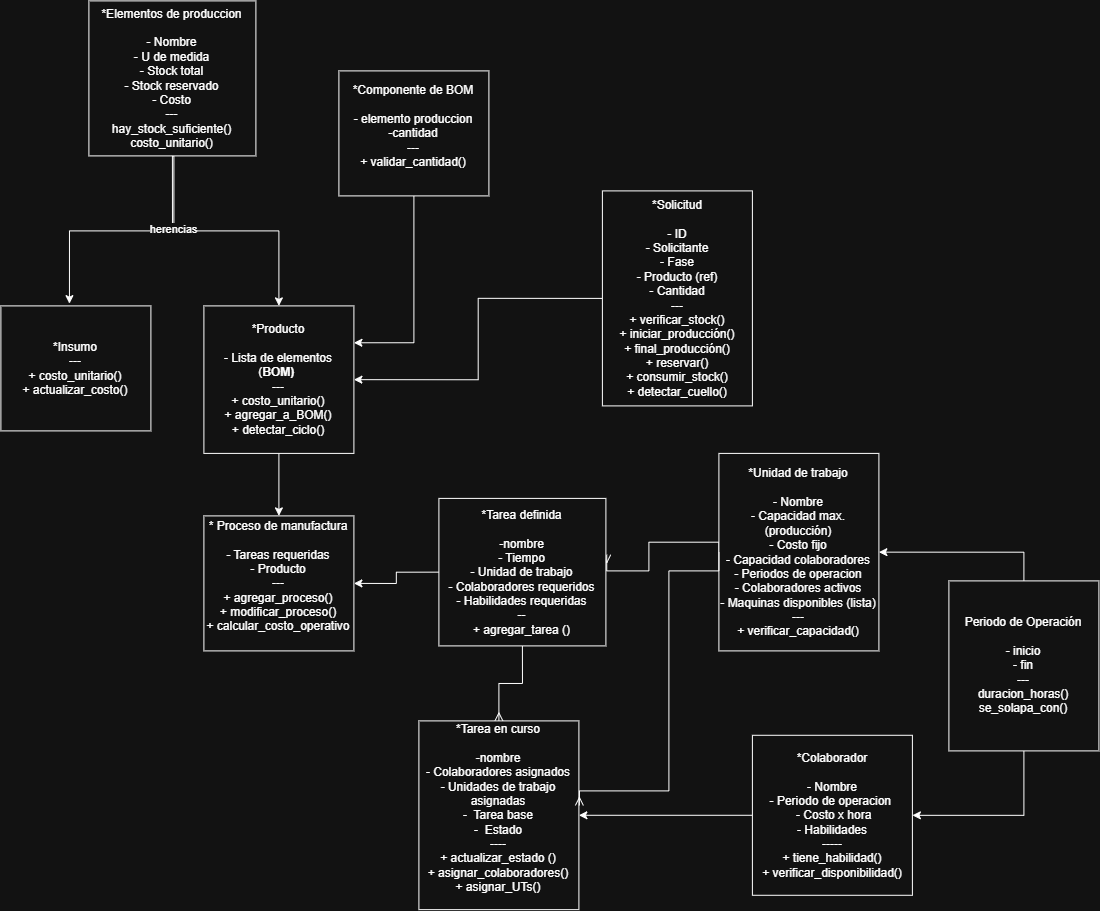

The diagram above was exported from draw.io. Its source (the exported page's mxGraphModel, read from the mxfile embedded in the PNG):
<mxGraphModel dx="1447" dy="596" grid="1" gridSize="10" guides="1" tooltips="1" connect="1" arrows="1" fold="1" page="1" pageScale="1" pageWidth="850" pageHeight="1100" math="0" shadow="0">
  <root>
    <mxCell id="0" />
    <mxCell id="1" parent="0" />
    <mxCell id="B5g8NXMGM2Qqg1VULEyI-7" edge="1" parent="1" source="B5g8NXMGM2Qqg1VULEyI-1" style="edgeStyle=orthogonalEdgeStyle;rounded=0;orthogonalLoop=1;jettySize=auto;html=1;exitX=0.5;exitY=1;exitDx=0;exitDy=0;entryX=0.5;entryY=0;entryDx=0;entryDy=0;endArrow=classic;endFill=1;" target="B5g8NXMGM2Qqg1VULEyI-3">
      <mxGeometry relative="1" as="geometry">
        <Array as="points">
          <mxPoint x="615" y="270" />
          <mxPoint x="720" y="270" />
        </Array>
      </mxGeometry>
    </mxCell>
    <mxCell id="B5g8NXMGM2Qqg1VULEyI-1" parent="1" style="rounded=0;whiteSpace=wrap;html=1;" value="*Elementos de produccion&lt;div&gt;&lt;br&gt;- Nombre&lt;div&gt;- U de medida&lt;/div&gt;&lt;/div&gt;&lt;div&gt;- Stock total&lt;/div&gt;&lt;div&gt;- Stock reservado&lt;/div&gt;&lt;div&gt;- Costo&lt;/div&gt;&lt;div&gt;---&lt;/div&gt;&lt;div&gt;hay_stock_suficiente()&lt;/div&gt;&lt;div&gt;costo_unitario()&lt;/div&gt;" vertex="1">
      <mxGeometry height="155" width="167" x="530" y="40" as="geometry" />
    </mxCell>
    <mxCell id="B5g8NXMGM2Qqg1VULEyI-14" edge="1" parent="1" source="B5g8NXMGM2Qqg1VULEyI-3" style="edgeStyle=orthogonalEdgeStyle;rounded=0;orthogonalLoop=1;jettySize=auto;html=1;exitX=0.5;exitY=1;exitDx=0;exitDy=0;entryX=0.5;entryY=0;entryDx=0;entryDy=0;endArrow=classic;endFill=1;" target="B5g8NXMGM2Qqg1VULEyI-13">
      <mxGeometry relative="1" as="geometry" />
    </mxCell>
    <mxCell id="B5g8NXMGM2Qqg1VULEyI-3" parent="1" style="rounded=0;whiteSpace=wrap;html=1;" value="*Producto&lt;div&gt;&lt;br&gt;&lt;/div&gt;&lt;div&gt;- Lista de elementos (&lt;b&gt;BOM)&amp;nbsp;&lt;/b&gt;&lt;/div&gt;&lt;div&gt;&lt;span style=&quot;background-color: transparent; color: light-dark(rgb(0, 0, 0), rgb(255, 255, 255));&quot;&gt;---&lt;/span&gt;&lt;/div&gt;&lt;div&gt;+ costo_unitario()&lt;/div&gt;&lt;div&gt;+ agregar_a_BOM()&lt;/div&gt;&lt;div&gt;+ detectar_ciclo()&lt;/div&gt;" vertex="1">
      <mxGeometry height="147.5" width="150" x="645" y="345" as="geometry" />
    </mxCell>
    <mxCell id="B5g8NXMGM2Qqg1VULEyI-4" parent="1" style="rounded=0;whiteSpace=wrap;html=1;" value="*Insumo&lt;div&gt;---&lt;/div&gt;&lt;div&gt;+ costo_unitario()&lt;/div&gt;&lt;div&gt;+ actualizar_costo()&lt;/div&gt;" vertex="1">
      <mxGeometry height="125" width="150" x="442" y="345" as="geometry" />
    </mxCell>
    <mxCell id="B5g8NXMGM2Qqg1VULEyI-8" edge="1" parent="1" source="B5g8NXMGM2Qqg1VULEyI-5" style="edgeStyle=orthogonalEdgeStyle;rounded=0;orthogonalLoop=1;jettySize=auto;html=1;exitX=0;exitY=0.5;exitDx=0;exitDy=0;entryX=1;entryY=0.5;entryDx=0;entryDy=0;endArrow=classic;endFill=1;" target="B5g8NXMGM2Qqg1VULEyI-3">
      <mxGeometry relative="1" as="geometry" />
    </mxCell>
    <mxCell id="B5g8NXMGM2Qqg1VULEyI-5" parent="1" style="rounded=0;whiteSpace=wrap;html=1;" value="*Solicitud&lt;br&gt;&lt;div&gt;&lt;br&gt;&lt;/div&gt;&lt;div&gt;- ID&lt;/div&gt;&lt;div&gt;- Solicitante&lt;/div&gt;&lt;div&gt;- Fase&lt;/div&gt;&lt;div&gt;- Producto (ref)&lt;/div&gt;&lt;div&gt;- Cantidad&lt;/div&gt;&lt;div&gt;---&lt;/div&gt;&lt;div&gt;+ verificar_stock()&lt;/div&gt;&lt;div&gt;+ iniciar_producción()&lt;/div&gt;&lt;div&gt;+ final_producción()&lt;/div&gt;&lt;div&gt;+ reservar()&lt;/div&gt;&lt;div&gt;+ consumir_stock()&lt;/div&gt;&lt;div&gt;+ detectar_cuello()&lt;/div&gt;" vertex="1">
      <mxGeometry height="215" width="150" x="1043.5" y="230" as="geometry" />
    </mxCell>
    <mxCell id="B5g8NXMGM2Qqg1VULEyI-6" edge="1" parent="1" source="B5g8NXMGM2Qqg1VULEyI-1" style="edgeStyle=orthogonalEdgeStyle;rounded=0;orthogonalLoop=1;jettySize=auto;html=1;exitX=0.5;exitY=1;exitDx=0;exitDy=0;entryX=0.457;entryY=-0.018;entryDx=0;entryDy=0;entryPerimeter=0;endArrow=classic;endFill=1;" target="B5g8NXMGM2Qqg1VULEyI-4">
      <mxGeometry relative="1" as="geometry" />
    </mxCell>
    <mxCell id="yIX0sljpBPtiqNnq3qB6-8" connectable="0" parent="B5g8NXMGM2Qqg1VULEyI-6" style="edgeLabel;html=1;align=center;verticalAlign=middle;resizable=0;points=[];" value="herencias" vertex="1">
      <mxGeometry relative="1" x="0.0768" y="-2" as="geometry">
        <mxPoint x="61" as="offset" />
      </mxGeometry>
    </mxCell>
    <mxCell id="yIX0sljpBPtiqNnq3qB6-14" edge="1" parent="1" source="B5g8NXMGM2Qqg1VULEyI-9" style="edgeStyle=orthogonalEdgeStyle;rounded=0;orthogonalLoop=1;jettySize=auto;html=1;exitX=0;exitY=0.5;exitDx=0;exitDy=0;endArrow=ERmany;endFill=0;entryX=1.005;entryY=0.382;entryDx=0;entryDy=0;entryPerimeter=0;" target="B5g8NXMGM2Qqg1VULEyI-15">
      <mxGeometry relative="1" as="geometry">
        <Array as="points">
          <mxPoint x="1090" y="581.29" />
          <mxPoint x="1090" y="610" />
          <mxPoint x="1047.81" y="610" />
        </Array>
        <mxPoint x="1050" y="590.2380952380952" as="targetPoint" />
      </mxGeometry>
    </mxCell>
    <mxCell id="B5g8NXMGM2Qqg1VULEyI-9" parent="1" style="rounded=0;whiteSpace=wrap;html=1;" value="*Unidad de trabajo&lt;div&gt;&lt;br&gt;&lt;/div&gt;&lt;div&gt;- Nombre&lt;/div&gt;&lt;div&gt;- Capacidad max. (producción)&lt;/div&gt;&lt;div&gt;- Costo fijo&lt;/div&gt;&lt;div&gt;- Capacidad colaboradores&lt;/div&gt;&lt;div&gt;- Periodos de operacion&lt;/div&gt;&lt;div&gt;- Colaboradores activos&lt;/div&gt;&lt;div&gt;- Maquinas disponibles (lista)&lt;/div&gt;&lt;div&gt;---&lt;/div&gt;&lt;div&gt;+ verificar_capacidad()&lt;/div&gt;" vertex="1">
      <mxGeometry height="197.5" width="160" x="1160" y="492.5" as="geometry" />
    </mxCell>
    <mxCell id="B5g8NXMGM2Qqg1VULEyI-17" edge="1" parent="1" source="B5g8NXMGM2Qqg1VULEyI-10" style="edgeStyle=orthogonalEdgeStyle;rounded=0;orthogonalLoop=1;jettySize=auto;html=1;exitX=0;exitY=0.5;exitDx=0;exitDy=0;entryX=1;entryY=0.5;entryDx=0;entryDy=0;endArrow=classic;endFill=1;" target="Qhj-i5pixGZp14L8bYav-8">
      <mxGeometry relative="1" as="geometry" />
    </mxCell>
    <mxCell id="B5g8NXMGM2Qqg1VULEyI-10" parent="1" style="rounded=0;whiteSpace=wrap;html=1;" value="*Colaborador&lt;div&gt;&lt;br&gt;&lt;/div&gt;&lt;div&gt;- Nombre&lt;/div&gt;&lt;div&gt;- Periodo de operacion&amp;nbsp;&lt;/div&gt;&lt;div&gt;&lt;span style=&quot;background-color: transparent; color: light-dark(rgb(0, 0, 0), rgb(255, 255, 255));&quot;&gt;&amp;nbsp;- Costo x hora&lt;/span&gt;&lt;/div&gt;&lt;div&gt;&lt;span style=&quot;background-color: transparent; color: light-dark(rgb(0, 0, 0), rgb(255, 255, 255));&quot;&gt;- Habilidades&lt;/span&gt;&lt;/div&gt;&lt;div&gt;-----&lt;/div&gt;&lt;div&gt;+ tiene_habilidad()&lt;/div&gt;&lt;div&gt;+ verificar_disponibilidad()&lt;/div&gt;" vertex="1">
      <mxGeometry height="160" width="160" x="1193.5" y="774.38" as="geometry" />
    </mxCell>
    <mxCell id="B5g8NXMGM2Qqg1VULEyI-13" parent="1" style="rounded=0;whiteSpace=wrap;html=1;" value="* Proceso de manufactura&lt;div&gt;&lt;br&gt;&lt;div&gt;- Tareas requeridas&lt;/div&gt;&lt;/div&gt;&lt;div&gt;&lt;span style=&quot;background-color: transparent; color: light-dark(rgb(0, 0, 0), rgb(255, 255, 255));&quot;&gt;- Producto&lt;/span&gt;&lt;/div&gt;&lt;div&gt;---&lt;/div&gt;&lt;div&gt;+ agregar_proceso()&lt;/div&gt;&lt;div&gt;+ modificar_proceso()&lt;/div&gt;&lt;div&gt;+ calcular_costo_operativo&lt;/div&gt;&lt;div&gt;&lt;br&gt;&lt;/div&gt;" vertex="1">
      <mxGeometry height="135" width="150" x="645" y="555" as="geometry" />
    </mxCell>
    <mxCell id="B5g8NXMGM2Qqg1VULEyI-18" edge="1" parent="1" source="B5g8NXMGM2Qqg1VULEyI-15" style="edgeStyle=orthogonalEdgeStyle;rounded=0;orthogonalLoop=1;jettySize=auto;html=1;exitX=0;exitY=0.5;exitDx=0;exitDy=0;endArrow=classic;endFill=1;entryX=1;entryY=0.5;entryDx=0;entryDy=0;" target="B5g8NXMGM2Qqg1VULEyI-13">
      <mxGeometry relative="1" as="geometry">
        <mxPoint x="730" y="740" as="targetPoint" />
      </mxGeometry>
    </mxCell>
    <mxCell id="yIX0sljpBPtiqNnq3qB6-10" edge="1" parent="1" source="B5g8NXMGM2Qqg1VULEyI-15" style="edgeStyle=orthogonalEdgeStyle;rounded=0;orthogonalLoop=1;jettySize=auto;html=1;exitX=0.5;exitY=1;exitDx=0;exitDy=0;entryX=0.5;entryY=0;entryDx=0;entryDy=0;endArrow=ERmany;endFill=0;" target="Qhj-i5pixGZp14L8bYav-8">
      <mxGeometry relative="1" as="geometry" />
    </mxCell>
    <mxCell id="B5g8NXMGM2Qqg1VULEyI-15" parent="1" style="rounded=0;whiteSpace=wrap;html=1;" value="*Tarea definida&lt;div&gt;&lt;br&gt;&lt;/div&gt;&lt;div&gt;-nombre&lt;/div&gt;&lt;div&gt;&lt;span style=&quot;background-color: transparent; color: light-dark(rgb(0, 0, 0), rgb(255, 255, 255));&quot;&gt;- Tiempo&lt;/span&gt;&lt;/div&gt;&lt;div&gt;- Unidad de trabajo&lt;/div&gt;&lt;div&gt;- Colaboradores requeridos&lt;/div&gt;&lt;div&gt;- Habilidades requeridas&lt;/div&gt;&lt;div&gt;--&lt;/div&gt;&lt;div&gt;+ agregar_tarea ()&lt;/div&gt;" vertex="1">
      <mxGeometry height="147.5" width="167" x="880" y="537.5" as="geometry" />
    </mxCell>
    <mxCell id="Qhj-i5pixGZp14L8bYav-13" edge="1" parent="1" source="Qhj-i5pixGZp14L8bYav-7" style="edgeStyle=orthogonalEdgeStyle;rounded=0;orthogonalLoop=1;jettySize=auto;html=1;entryX=1;entryY=0.25;entryDx=0;entryDy=0;" target="B5g8NXMGM2Qqg1VULEyI-3">
      <mxGeometry relative="1" as="geometry" />
    </mxCell>
    <mxCell id="Qhj-i5pixGZp14L8bYav-7" parent="1" style="rounded=0;whiteSpace=wrap;html=1;" value="*Componente de BOM&lt;div&gt;&lt;br&gt;&lt;div&gt;- elemento produccion&lt;/div&gt;&lt;div&gt;-cantidad&lt;/div&gt;&lt;div&gt;---&lt;/div&gt;&lt;div&gt;+ validar_cantidad()&lt;/div&gt;&lt;div&gt;&lt;br&gt;&lt;/div&gt;&lt;/div&gt;" vertex="1">
      <mxGeometry height="125" width="150" x="780" y="110" as="geometry" />
    </mxCell>
    <mxCell id="Qhj-i5pixGZp14L8bYav-8" parent="1" style="rounded=0;whiteSpace=wrap;html=1;" value="*Tarea en curso&lt;div&gt;&lt;br&gt;&lt;/div&gt;&lt;div&gt;-nombre&lt;/div&gt;&lt;div&gt;- Colaboradores asignados&lt;/div&gt;&lt;div&gt;- Unidades de trabajo asignadas&lt;/div&gt;&lt;div&gt;-&amp;nbsp; Tarea base&lt;/div&gt;&lt;div&gt;-&amp;nbsp; Estado&lt;/div&gt;&lt;div&gt;----&lt;/div&gt;&lt;div&gt;+ actualizar_estado ()&lt;/div&gt;&lt;div&gt;+ asignar_colaboradores()&lt;/div&gt;&lt;div&gt;+ asignar_UTs()&lt;/div&gt;&lt;div&gt;&lt;br&gt;&lt;/div&gt;" vertex="1">
      <mxGeometry height="188.75" width="160" x="860" y="760" as="geometry" />
    </mxCell>
    <mxCell id="yIX0sljpBPtiqNnq3qB6-15" edge="1" parent="1" source="B5g8NXMGM2Qqg1VULEyI-9" style="edgeStyle=orthogonalEdgeStyle;rounded=0;orthogonalLoop=1;jettySize=auto;html=1;exitX=0;exitY=0.5;exitDx=0;exitDy=0;entryX=1.003;entryY=0.448;entryDx=0;entryDy=0;entryPerimeter=0;endArrow=ERmany;endFill=0;" target="Qhj-i5pixGZp14L8bYav-8">
      <mxGeometry relative="1" as="geometry">
        <Array as="points">
          <mxPoint x="1160" y="610" />
          <mxPoint x="1110" y="610" />
          <mxPoint x="1110" y="830" />
          <mxPoint x="1020.52" y="830" />
        </Array>
      </mxGeometry>
    </mxCell>
    <mxCell id="LYqpcGlIxibZHukZ1DEI-3" edge="1" parent="1" source="LYqpcGlIxibZHukZ1DEI-1" style="edgeStyle=orthogonalEdgeStyle;rounded=0;orthogonalLoop=1;jettySize=auto;html=1;exitX=0.5;exitY=0;exitDx=0;exitDy=0;entryX=1;entryY=0.5;entryDx=0;entryDy=0;" target="B5g8NXMGM2Qqg1VULEyI-9">
      <mxGeometry relative="1" as="geometry" />
    </mxCell>
    <mxCell id="LYqpcGlIxibZHukZ1DEI-5" edge="1" parent="1" source="LYqpcGlIxibZHukZ1DEI-1" style="edgeStyle=orthogonalEdgeStyle;rounded=0;orthogonalLoop=1;jettySize=auto;html=1;exitX=0.5;exitY=1;exitDx=0;exitDy=0;" target="B5g8NXMGM2Qqg1VULEyI-10">
      <mxGeometry relative="1" as="geometry" />
    </mxCell>
    <mxCell id="LYqpcGlIxibZHukZ1DEI-1" parent="1" style="rounded=0;whiteSpace=wrap;html=1;" value="Periodo de Operación&lt;div&gt;&lt;br&gt;&lt;/div&gt;&lt;div&gt;- inicio&lt;/div&gt;&lt;div&gt;- fin&lt;/div&gt;&lt;div&gt;---&lt;/div&gt;&lt;div&gt;duracion_horas()&lt;/div&gt;&lt;div&gt;se_solapa_con()&lt;/div&gt;" vertex="1">
      <mxGeometry height="170" width="150" x="1390" y="620" as="geometry" />
    </mxCell>
  </root>
</mxGraphModel>